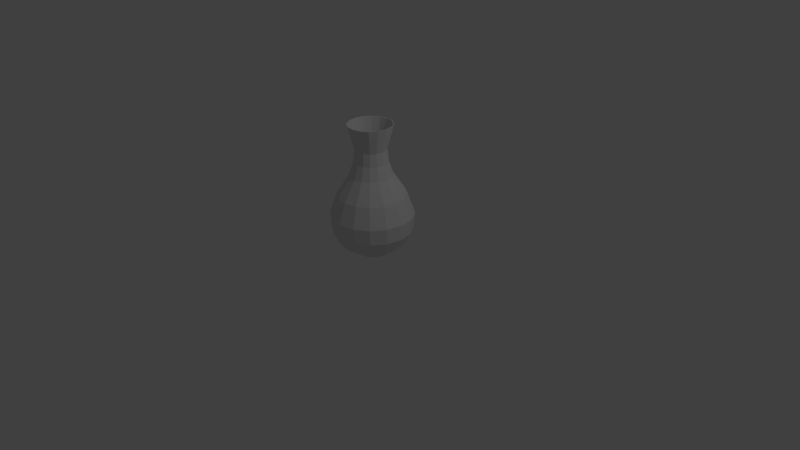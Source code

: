 # Source: vase_1.blend  (saved by Blender 2.76.0; exported with 4.5.12 LTS)
import bpy
from mathutils import Matrix  # noqa: F401  (used for matrix-valued properties, if any)

bpy.ops.wm.read_factory_settings(use_empty=True)
scene = bpy.context.scene
scene.name = 'Scene'

# ---- collections
col_collection_1 = bpy.data.collections.new('Collection 1'); scene.collection.children.link(col_collection_1)

# ---- materials (node trees are filled in below, after node groups)
mat_vase_mat = bpy.data.materials.new('Vase.Mat')
mat_vase_mat.alpha_threshold = 0.0
mat_vase_mat.use_transparent_shadow = False
mat_vase_mat.roughness = 0.5
mat_vase_mat.specular_intensity = 0.1729
mat_vase_mat.line_color = (0.0, 0.0, 0.0, 1.0)

# ---- material node trees

# ---- world
world_world = bpy.data.worlds.new('World'); scene.world = world_world
world_world.color = (0.05088, 0.05088, 0.05088)
world_world.use_sun_shadow = False
world_world.sun_shadow_jitter_overblur = 0.0
world_world.cycles.sampling_method = 'MANUAL'
world_world.cycles.sample_map_resolution = 256

# ---- cameras
cam_camera = bpy.data.cameras.new('Camera')
cam_camera.clip_end = 100.0
cam_camera.lens = 35.0
cam_camera.sensor_width = 32.0
cam_camera.sensor_height = 18.0
cam_camera.ortho_scale = 7.314
cam_camera.dof.focus_distance = 0.0
cam_camera.dof.aperture_fstop = 128.0

# ---- lights
light_lamp = bpy.data.lights.new('Lamp', 'POINT')
light_lamp.transmission_factor = 0.0
light_lamp.cutoff_distance = 30.0
light_lamp.energy = 100.0
light_lamp.shadow_buffer_clip_start = 1.001
light_lamp.shadow_soft_size = 0.1
light_lamp.shadow_maximum_resolution = 0.006
light_lamp.use_absolute_resolution = True
light_lamp.cycles.use_multiple_importance_sampling = False

# ---- meshes
me_cube = bpy.data.meshes.new('Cube')
me_cube.from_pydata([(-0.2038, -5.469e-09, 1.454), (-0.2761, -5.147e-09, 1.12), (-0.4421, -4.222e-09, 0.8611), (-0.5359, -3.419e-09, 0.5976), (-0.5174, -2.654e-09, 0.3925), (-0.4272, -2.656e-09, 0.2186), (-0.2051, -3.419e-09, 0.06169), (-0.1883, 0.07798, 1.454), (-0.2551, 0.1057, 1.12), (-0.4084, 0.1692, 0.8611), (-0.4951, 0.2051, 0.5976), (-0.478, 0.198, 0.3925), (-0.3947, 0.1635, 0.2186), (-0.1895, 0.07848, 0.06169), (-0.1441, 0.1441, 1.454), (-0.1953, 0.1953, 1.12), (-0.3126, 0.3126, 0.8611), (-0.3789, 0.3789, 0.5976), (-0.3659, 0.3659, 0.3925), (-0.3021, 0.3021, 0.2186), (-0.145, 0.145, 0.06169), (-1.806e-07, -3.419e-09, 0.06169), (-0.07798, 0.1883, 1.454), (-0.1057, 0.2551, 1.12), (-0.1692, 0.4084, 0.8611), (-0.2051, 0.4951, 0.5976), (-0.198, 0.478, 0.3925), (-0.1635, 0.3947, 0.2186), (-0.07848, 0.1895, 0.06169), (-1.733e-07, 0.2038, 1.454), (-1.57e-07, 0.2761, 1.12), (-1.173e-07, 0.4421, 0.8611), (-1.059e-07, 0.5359, 0.5976), (-1.009e-07, 0.5174, 0.3925), (-1.271e-07, 0.4272, 0.2186), (-1.298e-07, 0.2051, 0.06169), (0.07798, 0.1883, 1.454), (0.1057, 0.2551, 1.12), (0.1692, 0.4084, 0.8611), (0.2051, 0.4951, 0.5976), (0.198, 0.478, 0.3925), (0.1635, 0.3947, 0.2186), (0.07848, 0.1895, 0.06169), (0.1441, 0.1441, 1.454), (0.1953, 0.1953, 1.12), (0.3126, 0.3126, 0.8611), (0.3789, 0.3789, 0.5976), (0.3659, 0.3659, 0.3925), (0.3021, 0.3021, 0.2186), (0.145, 0.145, 0.06169), (0.1883, 0.07798, 1.454), (0.2551, 0.1057, 1.12), (0.4084, 0.1692, 0.8611), (0.4951, 0.2051, 0.5976), (0.478, 0.198, 0.3925), (0.3947, 0.1635, 0.2186), (0.1895, 0.07848, 0.06169), (0.2038, -4.417e-08, 1.454), (0.2761, -1.092e-07, 1.12), (0.4421, -1.46e-07, 0.8611), (0.5359, -1.781e-07, 0.5976), (0.5174, -1.685e-07, 0.3925), (0.4272, -1.636e-07, 0.2186), (0.2051, -9.028e-08, 0.06169), (0.1883, -0.07798, 1.454), (0.2551, -0.1057, 1.12), (0.4084, -0.1692, 0.8611), (0.4951, -0.2051, 0.5976), (0.478, -0.198, 0.3925), (0.3947, -0.1635, 0.2186), (0.1895, -0.07848, 0.06169), (0.1441, -0.1441, 1.454), (0.1953, -0.1953, 1.12), (0.3126, -0.3126, 0.8611), (0.3789, -0.3789, 0.5976), (0.3659, -0.3659, 0.3925), (0.3021, -0.3021, 0.2186), (0.145, -0.145, 0.06169), (0.07798, -0.1883, 1.454), (0.1057, -0.2551, 1.12), (0.1692, -0.4084, 0.8611), (0.2051, -0.4951, 0.5976), (0.198, -0.478, 0.3925), (0.1635, -0.3947, 0.2186), (0.07848, -0.1895, 0.06169), (-2.368e-07, -0.2038, 1.454), (-3.199e-07, -0.2761, 1.12), (-3.598e-07, -0.4421, 0.8611), (-4.253e-07, -0.5359, 0.5976), (-3.847e-07, -0.5174, 0.3925), (-3.792e-07, -0.4272, 0.2186), (-2.815e-07, -0.2051, 0.06169), (-0.07798, -0.1883, 1.454), (-0.1057, -0.2551, 1.12), (-0.1692, -0.4084, 0.8611), (-0.2051, -0.4951, 0.5976), (-0.198, -0.478, 0.3925), (-0.1635, -0.3947, 0.2186), (-0.07848, -0.1895, 0.06169), (-0.1441, -0.1441, 1.454), (-0.1953, -0.1953, 1.12), (-0.3126, -0.3126, 0.8611), (-0.3789, -0.3789, 0.5976), (-0.3659, -0.3659, 0.3925), (-0.3021, -0.3021, 0.2186), (-0.145, -0.145, 0.06169), (-0.1883, -0.07798, 1.454), (-0.2551, -0.1057, 1.12), (-0.4084, -0.1692, 0.8611), (-0.4951, -0.2051, 0.5976), (-0.478, -0.198, 0.3925), (-0.3947, -0.1635, 0.2186), (-0.1895, -0.07848, 0.06169), (-0.29, -1.764e-08, 1.771), (-0.2679, 0.111, 1.771), (-0.2051, 0.2051, 1.771), (-0.111, 0.2679, 1.771), (-1.736e-07, 0.29, 1.771), (0.111, 0.2679, 1.771), (0.2051, 0.2051, 1.771), (0.2679, 0.111, 1.771), (0.29, -7.272e-08, 1.771), (0.2679, -0.111, 1.771), (0.2051, -0.2051, 1.771), (0.111, -0.2679, 1.771), (-2.639e-07, -0.29, 1.771), (-0.111, -0.2679, 1.771), (-0.2051, -0.2051, 1.771), (-0.2679, -0.111, 1.771), (-0.2572, 0.1065, 1.771), (-0.2784, -1.827e-08, 1.771), (-0.1968, 0.1968, 1.771), (-0.1065, 0.2572, 1.771), (-1.75e-07, 0.2784, 1.771), (0.1065, 0.2572, 1.771), (-0.22, -5.938e-09, 1.287), (0.1968, 0.1968, 1.771), (0.2572, 0.1065, 1.771), (0.2784, -7.115e-08, 1.771), (0.2572, -0.1065, 1.771), (0.1968, -0.1968, 1.771), (0.1065, -0.2572, 1.771), (-2.617e-07, -0.2784, 1.771), (-0.1065, -0.2572, 1.771), (-0.1968, -0.1968, 1.771), (-0.2572, -0.1065, 1.771), (-0.1504, 0.06231, 1.34), (-0.1628, -2.762e-08, 1.34), (-0.1151, 0.1151, 1.34), (-0.06231, 0.1504, 1.34), (-1.852e-07, 0.1628, 1.34), (0.06231, 0.1504, 1.34), (-2.392e-07, -7.305e-08, 0.7875), (0.1151, 0.1151, 1.34), (0.1504, 0.06231, 1.34), (0.1628, -5.854e-08, 1.34), (0.1504, -0.06231, 1.34), (0.1151, -0.1151, 1.34), (0.06231, -0.1504, 1.34), (-2.359e-07, -0.1628, 1.34), (-0.06231, -0.1504, 1.34), (-0.1151, -0.1151, 1.34), (-0.1504, -0.06231, 1.34), (-0.2032, 0.08418, 1.287), (-0.1555, 0.1555, 1.287), (-0.08418, 0.2032, 1.287), (-1.677e-07, 0.22, 1.287), (0.08418, 0.2032, 1.287), (0.1555, 0.1555, 1.287), (0.2032, 0.08418, 1.287), (0.22, -7.131e-08, 1.287), (0.2032, -0.08418, 1.287), (0.1555, -0.1555, 1.287), (0.08418, -0.2032, 1.287), (-2.714e-07, -0.22, 1.287), (-0.08418, -0.2032, 1.287), (-0.1555, -0.1555, 1.287), (-0.2032, -0.08418, 1.287)], [], [(4, 3, 10, 11), (2, 1, 8, 9), (5, 4, 11, 12), (3, 2, 9, 10), (135, 0, 7, 163), (6, 5, 12, 13), (12, 11, 18, 19), (10, 9, 16, 17), (163, 7, 14, 164), (13, 12, 19, 20), (11, 10, 17, 18), (9, 8, 15, 16), (164, 14, 22, 165), (20, 19, 27, 28), (18, 17, 25, 26), (16, 15, 23, 24), (19, 18, 26, 27), (17, 16, 24, 25), (28, 27, 34, 35), (26, 25, 32, 33), (24, 23, 30, 31), (27, 26, 33, 34), (25, 24, 31, 32), (165, 22, 29, 166), (34, 33, 40, 41), (32, 31, 38, 39), (166, 29, 36, 167), (35, 34, 41, 42), (33, 32, 39, 40), (31, 30, 37, 38), (41, 40, 47, 48), (39, 38, 45, 46), (167, 36, 43, 168), (42, 41, 48, 49), (40, 39, 46, 47), (38, 37, 44, 45), (49, 48, 55, 56), (47, 46, 53, 54), (45, 44, 51, 52), (48, 47, 54, 55), (46, 45, 52, 53), (168, 43, 50, 169), (54, 53, 60, 61), (52, 51, 58, 59), (55, 54, 61, 62), (53, 52, 59, 60), (169, 50, 57, 170), (56, 55, 62, 63), (62, 61, 68, 69), (60, 59, 66, 67), (170, 57, 64, 171), (63, 62, 69, 70), (61, 60, 67, 68), (59, 58, 65, 66), (67, 66, 73, 74), (171, 64, 71, 172), (70, 69, 76, 77), (68, 67, 74, 75), (66, 65, 72, 73), (69, 68, 75, 76), (77, 76, 83, 84), (75, 74, 81, 82), (73, 72, 79, 80), (76, 75, 82, 83), (74, 73, 80, 81), (172, 71, 78, 173), (80, 79, 86, 87), (83, 82, 89, 90), (81, 80, 87, 88), (173, 78, 85, 174), (84, 83, 90, 91), (82, 81, 88, 89), (90, 89, 96, 97), (88, 87, 94, 95), (174, 85, 92, 175), (91, 90, 97, 98), (89, 88, 95, 96), (87, 86, 93, 94), (175, 92, 99, 176), (98, 97, 104, 105), (96, 95, 102, 103), (94, 93, 100, 101), (97, 96, 103, 104), (95, 94, 101, 102), (105, 104, 111, 112), (103, 102, 109, 110), (101, 100, 107, 108), (104, 103, 110, 111), (102, 101, 108, 109), (176, 99, 106, 177), (92, 85, 125, 126), (21, 6, 13), (21, 13, 20), (36, 29, 117, 118), (64, 57, 121, 122), (21, 20, 28), (57, 50, 120, 121), (21, 28, 35), (85, 78, 124, 125), (21, 35, 42), (0, 106, 128, 113), (21, 42, 49), (22, 14, 115, 116), (21, 49, 56), (43, 36, 118, 119), (21, 56, 63), (21, 63, 70), (14, 7, 114, 115), (106, 99, 127, 128), (21, 70, 77), (78, 71, 123, 124), (21, 77, 84), (50, 43, 119, 120), (21, 84, 91), (21, 91, 98), (7, 0, 113, 114), (71, 64, 122, 123), (21, 98, 105), (99, 92, 126, 127), (21, 105, 112), (29, 22, 116, 117), (21, 112, 6), (111, 110, 4, 5), (109, 108, 2, 3), (177, 106, 0, 135), (112, 111, 5, 6), (110, 109, 3, 4), (108, 107, 1, 2), (123, 122, 139, 140), (116, 115, 131, 132), (122, 121, 138, 139), (113, 128, 145, 130), (115, 114, 129, 131), (121, 120, 137, 138), (128, 127, 144, 145), (114, 113, 130, 129), (120, 119, 136, 137), (127, 126, 143, 144), (119, 118, 134, 136), (126, 125, 142, 143), (125, 124, 141, 142), (118, 117, 133, 134), (124, 123, 140, 141), (117, 116, 132, 133), (145, 144, 161, 162), (129, 130, 147, 146), (137, 136, 153, 154), (144, 143, 160, 161), (136, 134, 151, 153), (143, 142, 159, 160), (142, 141, 158, 159), (134, 133, 150, 151), (141, 140, 157, 158), (133, 132, 149, 150), (140, 139, 156, 157), (132, 131, 148, 149), (139, 138, 155, 156), (130, 145, 162, 147), (131, 129, 146, 148), (138, 137, 154, 155), (147, 152, 146), (146, 152, 148), (148, 152, 149), (149, 152, 150), (150, 152, 151), (151, 152, 153), (153, 152, 154), (154, 152, 155), (155, 152, 156), (156, 152, 157), (157, 152, 158), (158, 152, 159), (159, 152, 160), (160, 152, 161), (161, 152, 162), (162, 152, 147), (107, 177, 135, 1), (100, 176, 177, 107), (93, 175, 176, 100), (86, 174, 175, 93), (79, 173, 174, 86), (72, 172, 173, 79), (65, 171, 172, 72), (58, 170, 171, 65), (51, 169, 170, 58), (44, 168, 169, 51), (37, 167, 168, 44), (30, 166, 167, 37), (23, 165, 166, 30), (15, 164, 165, 23), (8, 163, 164, 15), (1, 135, 163, 8)])
_uv = me_cube.uv_layers.new(name='UVMap')
_uv.uv.foreach_set('vector', [0.2199, 0.1437, 0.2199, 0.2158, 0.1813, 0.2158, 0.1813, 0.1437, 0.2199, 0.3084, 0.2199, 0.3993, 0.1813, 0.3993, 0.1813, 0.3084, 0.2199, 0.08263, 0.2199, 0.1437, 0.1813, 0.1437, 0.1813, 0.08263, 0.2199, 0.2158, 0.2199, 0.3084, 0.1813, 0.3084, 0.1813, 0.2158, 0.2199, 0.4581, 0.2199, 0.5166, 0.1813, 0.5166, 0.1813, 0.4581, 0.2199, 0.02748, 0.2199, 0.08263, 0.1813, 0.08263, 0.1813, 0.02748, 0.1813, 0.08263, 0.1813, 0.1437, 0.1427, 0.1437, 0.1427, 0.08263, 0.1813, 0.2158, 0.1813, 0.3084, 0.1427, 0.3084, 0.1427, 0.2158, 0.1813, 0.4581, 0.1813, 0.5166, 0.1427, 0.5166, 0.1427, 0.4581, 0.1813, 0.02748, 0.1813, 0.08263, 0.1427, 0.08263, 0.1427, 0.02748, 0.1813, 0.1437, 0.1813, 0.2158, 0.1427, 0.2158, 0.1427, 0.1437, 0.1813, 0.3084, 0.1813, 0.3993, 0.1427, 0.3993, 0.1427, 0.3084, 0.1427, 0.4581, 0.1427, 0.5166, 0.1041, 0.5166, 0.1041, 0.4581, 0.1427, 0.02748, 0.1427, 0.08263, 0.1041, 0.08263, 0.1041, 0.02748, 0.1427, 0.1437, 0.1427, 0.2158, 0.1041, 0.2158, 0.1041, 0.1437, 0.1427, 0.3084, 0.1427, 0.3993, 0.1041, 0.3993, 0.1041, 0.3084, 0.1427, 0.08263, 0.1427, 0.1437, 0.1041, 0.1437, 0.1041, 0.08263, 0.1427, 0.2158, 0.1427, 0.3084, 0.1041, 0.3084, 0.1041, 0.2158, 0.1041, 0.02748, 0.1041, 0.08263, 0.06554, 0.08263, 0.06554, 0.02748, 0.1041, 0.1437, 0.1041, 0.2158, 0.06554, 0.2158, 0.06554, 0.1437, 0.1041, 0.3084, 0.1041, 0.3993, 0.06554, 0.3993, 0.06554, 0.3084, 0.1041, 0.08263, 0.1041, 0.1437, 0.06554, 0.1437, 0.06554, 0.08263, 0.1041, 0.2158, 0.1041, 0.3084, 0.06554, 0.3084, 0.06554, 0.2158, 0.1041, 0.4581, 0.1041, 0.5166, 0.06554, 0.5166, 0.06554, 0.4581, 0.6831, 0.08263, 0.6831, 0.1437, 0.6445, 0.1437, 0.6445, 0.08263, 0.6831, 0.2158, 0.6831, 0.3084, 0.6445, 0.3084, 0.6445, 0.2158, 0.6831, 0.4581, 0.6831, 0.5166, 0.6445, 0.5166, 0.6445, 0.4581, 0.6831, 0.02748, 0.6831, 0.08263, 0.6445, 0.08263, 0.6445, 0.02748, 0.6831, 0.1437, 0.6831, 0.2158, 0.6445, 0.2158, 0.6445, 0.1437, 0.6831, 0.3084, 0.6831, 0.3993, 0.6445, 0.3993, 0.6445, 0.3084, 0.6445, 0.08263, 0.6445, 0.1437, 0.6059, 0.1437, 0.6059, 0.08263, 0.6445, 0.2158, 0.6445, 0.3084, 0.6059, 0.3084, 0.6059, 0.2158, 0.6445, 0.4581, 0.6445, 0.5166, 0.6059, 0.5166, 0.6059, 0.4581, 0.6445, 0.02748, 0.6445, 0.08263, 0.6059, 0.08263, 0.6059, 0.02748, 0.6445, 0.1437, 0.6445, 0.2158, 0.6059, 0.2158, 0.6059, 0.1437, 0.6445, 0.3084, 0.6445, 0.3993, 0.6059, 0.3993, 0.6059, 0.3084, 0.6059, 0.02748, 0.6059, 0.08263, 0.5673, 0.08263, 0.5673, 0.02748, 0.6059, 0.1437, 0.6059, 0.2158, 0.5673, 0.2158, 0.5673, 0.1437, 0.6059, 0.3084, 0.6059, 0.3993, 0.5673, 0.3993, 0.5673, 0.3084, 0.6059, 0.08263, 0.6059, 0.1437, 0.5673, 0.1437, 0.5673, 0.08263, 0.6059, 0.2158, 0.6059, 0.3084, 0.5673, 0.3084, 0.5673, 0.2158, 0.6059, 0.4581, 0.6059, 0.5166, 0.5673, 0.5166, 0.5673, 0.4581, 0.5673, 0.1437, 0.5673, 0.2158, 0.5287, 0.2158, 0.5287, 0.1437, 0.5673, 0.3084, 0.5673, 0.3993, 0.5287, 0.3993, 0.5287, 0.3084, 0.5673, 0.08263, 0.5673, 0.1437, 0.5287, 0.1437, 0.5287, 0.08263, 0.5673, 0.2158, 0.5673, 0.3084, 0.5287, 0.3084, 0.5287, 0.2158, 0.5673, 0.4581, 0.5673, 0.5166, 0.5287, 0.5166, 0.5287, 0.4581, 0.5673, 0.02748, 0.5673, 0.08263, 0.5287, 0.08263, 0.5287, 0.02748, 0.5287, 0.08263, 0.5287, 0.1437, 0.4901, 0.1437, 0.4901, 0.08263, 0.5287, 0.2158, 0.5287, 0.3084, 0.4901, 0.3084, 0.4901, 0.2158, 0.5287, 0.4581, 0.5287, 0.5166, 0.4901, 0.5166, 0.4901, 0.4581, 0.5287, 0.02748, 0.5287, 0.08263, 0.4901, 0.08263, 0.4901, 0.02748, 0.5287, 0.1437, 0.5287, 0.2158, 0.4901, 0.2158, 0.4901, 0.1437, 0.5287, 0.3084, 0.5287, 0.3993, 0.4901, 0.3993, 0.4901, 0.3084, 0.4901, 0.2158, 0.4901, 0.3084, 0.4515, 0.3084, 0.4515, 0.2158, 0.4901, 0.4581, 0.4901, 0.5166, 0.4515, 0.5166, 0.4515, 0.4581, 0.4901, 0.02748, 0.4901, 0.08263, 0.4515, 0.08263, 0.4515, 0.02748, 0.4901, 0.1437, 0.4901, 0.2158, 0.4515, 0.2158, 0.4515, 0.1437, 0.4901, 0.3084, 0.4901, 0.3993, 0.4515, 0.3993, 0.4515, 0.3084, 0.4901, 0.08263, 0.4901, 0.1437, 0.4515, 0.1437, 0.4515, 0.08263, 0.4515, 0.02748, 0.4515, 0.08263, 0.4129, 0.08263, 0.4129, 0.02748, 0.4515, 0.1437, 0.4515, 0.2158, 0.4129, 0.2158, 0.4129, 0.1437, 0.4515, 0.3084, 0.4515, 0.3993, 0.4129, 0.3993, 0.4129, 0.3084, 0.4515, 0.08263, 0.4515, 0.1437, 0.4129, 0.1437, 0.4129, 0.08263, 0.4515, 0.2158, 0.4515, 0.3084, 0.4129, 0.3084, 0.4129, 0.2158, 0.4515, 0.4581, 0.4515, 0.5166, 0.4129, 0.5166, 0.4129, 0.4581, 0.4129, 0.3084, 0.4129, 0.3993, 0.3743, 0.3993, 0.3743, 0.3084, 0.4129, 0.08263, 0.4129, 0.1437, 0.3743, 0.1437, 0.3743, 0.08263, 0.4129, 0.2158, 0.4129, 0.3084, 0.3743, 0.3084, 0.3743, 0.2158, 0.4129, 0.4581, 0.4129, 0.5166, 0.3743, 0.5166, 0.3743, 0.4581, 0.4129, 0.02748, 0.4129, 0.08263, 0.3743, 0.08263, 0.3743, 0.02748, 0.4129, 0.1437, 0.4129, 0.2158, 0.3743, 0.2158, 0.3743, 0.1437, 0.3743, 0.08263, 0.3743, 0.1437, 0.3357, 0.1437, 0.3357, 0.08263, 0.3743, 0.2158, 0.3743, 0.3084, 0.3357, 0.3084, 0.3357, 0.2158, 0.3743, 0.4581, 0.3743, 0.5166, 0.3357, 0.5166, 0.3357, 0.4581, 0.3743, 0.02748, 0.3743, 0.08263, 0.3357, 0.08263, 0.3357, 0.02748, 0.3743, 0.1437, 0.3743, 0.2158, 0.3357, 0.2158, 0.3357, 0.1437, 0.3743, 0.3084, 0.3743, 0.3993, 0.3357, 0.3993, 0.3357, 0.3084, 0.3357, 0.4581, 0.3357, 0.5166, 0.2971, 0.5166, 0.2971, 0.4581, 0.3357, 0.02748, 0.3357, 0.08263, 0.2971, 0.08263, 0.2971, 0.02748, 0.3357, 0.1437, 0.3357, 0.2158, 0.2971, 0.2158, 0.2971, 0.1437, 0.3357, 0.3084, 0.3357, 0.3993, 0.2971, 0.3993, 0.2971, 0.3084, 0.3357, 0.08263, 0.3357, 0.1437, 0.2971, 0.1437, 0.2971, 0.08263, 0.3357, 0.2158, 0.3357, 0.3084, 0.2971, 0.3084, 0.2971, 0.2158, 0.2971, 0.02748, 0.2971, 0.08263, 0.2585, 0.08263, 0.2585, 0.02748, 0.2971, 0.1437, 0.2971, 0.2158, 0.2585, 0.2158, 0.2585, 0.1437, 0.2971, 0.3084, 0.2971, 0.3993, 0.2585, 0.3993, 0.2585, 0.3084, 0.2971, 0.08263, 0.2971, 0.1437, 0.2585, 0.1437, 0.2585, 0.08263, 0.2971, 0.2158, 0.2971, 0.3084, 0.2585, 0.3084, 0.2585, 0.2158, 0.2971, 0.4581, 0.2971, 0.5166, 0.2585, 0.5166, 0.2585, 0.4581, 0.3357, 0.5166, 0.3743, 0.5166, 0.3743, 0.6281, 0.3357, 0.6281, 0.8977, 0.1299, 0.8196, 0.1144, 0.8315, 0.08567, 0.8977, 0.1299, 0.8315, 0.08567, 0.8534, 0.06371, 0.6445, 0.5166, 0.6831, 0.5166, 0.6831, 0.6281, 0.6445, 0.6281, 0.4901, 0.5166, 0.5287, 0.5166, 0.5287, 0.6281, 0.4901, 0.6281, 0.8977, 0.1299, 0.8534, 0.06371, 0.8821, 0.05183, 0.5287, 0.5166, 0.5673, 0.5166, 0.5673, 0.6281, 0.5287, 0.6281, 0.8977, 0.1299, 0.8821, 0.05183, 0.9132, 0.05183, 0.3743, 0.5166, 0.4129, 0.5166, 0.4129, 0.6281, 0.3743, 0.6281, 0.8977, 0.1299, 0.9132, 0.05183, 0.9419, 0.06371, 0.2199, 0.5166, 0.2585, 0.5166, 0.2585, 0.6281, 0.2199, 0.6281, 0.8977, 0.1299, 0.9419, 0.06371, 0.9638, 0.08567, 0.1041, 0.5166, 0.1427, 0.5166, 0.1427, 0.6281, 0.1041, 0.6281, 0.8977, 0.1299, 0.9638, 0.08567, 0.9757, 0.1144, 0.6059, 0.5166, 0.6445, 0.5166, 0.6445, 0.6281, 0.6059, 0.6281, 0.8977, 0.1299, 0.9757, 0.1144, 0.9757, 0.1454, 0.8977, 0.1299, 0.9757, 0.1454, 0.9638, 0.1741, 0.1427, 0.5166, 0.1813, 0.5166, 0.1813, 0.6281, 0.1427, 0.6281, 0.2585, 0.5166, 0.2971, 0.5166, 0.2971, 0.6281, 0.2585, 0.6281, 0.8977, 0.1299, 0.9638, 0.1741, 0.9419, 0.1961, 0.4129, 0.5166, 0.4515, 0.5166, 0.4515, 0.6281, 0.4129, 0.6281, 0.8977, 0.1299, 0.9419, 0.1961, 0.9132, 0.208, 0.5673, 0.5166, 0.6059, 0.5166, 0.6059, 0.6281, 0.5673, 0.6281, 0.8977, 0.1299, 0.9132, 0.208, 0.8821, 0.208, 0.8977, 0.1299, 0.8821, 0.208, 0.8534, 0.1961, 0.1813, 0.5166, 0.2199, 0.5166, 0.2199, 0.6281, 0.1813, 0.6281, 0.4515, 0.5166, 0.4901, 0.5166, 0.4901, 0.6281, 0.4515, 0.6281, 0.8977, 0.1299, 0.8534, 0.1961, 0.8315, 0.1741, 0.2971, 0.5166, 0.3357, 0.5166, 0.3357, 0.6281, 0.2971, 0.6281, 0.8977, 0.1299, 0.8315, 0.1741, 0.8196, 0.1454, 0.06554, 0.5166, 0.1041, 0.5166, 0.1041, 0.6281, 0.06554, 0.6281, 0.8977, 0.1299, 0.8196, 0.1454, 0.8196, 0.1144, 0.2585, 0.08263, 0.2585, 0.1437, 0.2199, 0.1437, 0.2199, 0.08263, 0.2585, 0.2158, 0.2585, 0.3084, 0.2199, 0.3084, 0.2199, 0.2158, 0.2585, 0.4581, 0.2585, 0.5166, 0.2199, 0.5166, 0.2199, 0.4581, 0.2585, 0.02748, 0.2585, 0.08263, 0.2199, 0.08263, 0.2199, 0.02748, 0.2585, 0.1437, 0.2585, 0.2158, 0.2199, 0.2158, 0.2199, 0.1437, 0.2585, 0.3084, 0.2585, 0.3993, 0.2199, 0.3993, 0.2199, 0.3084, 0.4515, 0.6281, 0.4901, 0.6281, 0.4901, 0.6281, 0.4515, 0.6281, 0.1041, 0.6281, 0.1427, 0.6281, 0.1427, 0.6281, 0.1041, 0.6281, 0.4901, 0.6281, 0.5287, 0.6281, 0.5287, 0.6281, 0.4901, 0.6281, 0.2199, 0.6281, 0.2585, 0.6281, 0.2585, 0.6281, 0.2199, 0.6281, 0.1427, 0.6281, 0.1813, 0.6281, 0.1813, 0.6281, 0.1427, 0.6281, 0.5287, 0.6281, 0.5673, 0.6281, 0.5673, 0.6281, 0.5287, 0.6281, 0.2585, 0.6281, 0.2971, 0.6281, 0.2971, 0.6281, 0.2585, 0.6281, 0.1813, 0.6281, 0.2199, 0.6281, 0.2199, 0.6281, 0.1813, 0.6281, 0.5673, 0.6281, 0.6059, 0.6281, 0.6059, 0.6281, 0.5673, 0.6281, 0.2971, 0.6281, 0.3357, 0.6281, 0.3357, 0.6281, 0.2971, 0.6281, 0.6059, 0.6281, 0.6445, 0.6281, 0.6445, 0.6281, 0.6059, 0.6281, 0.3357, 0.6281, 0.3743, 0.6281, 0.3743, 0.6281, 0.3357, 0.6281, 0.3743, 0.6281, 0.4129, 0.6281, 0.4129, 0.6281, 0.3743, 0.6281, 0.6445, 0.6281, 0.6831, 0.6281, 0.6831, 0.6281, 0.6445, 0.6281, 0.4129, 0.6281, 0.4515, 0.6281, 0.4515, 0.6281, 0.4129, 0.6281, 0.06554, 0.6281, 0.1041, 0.6281, 0.1041, 0.6281, 0.06554, 0.6281, 0.2585, 0.6282, 0.2971, 0.6282, 0.2971, 0.7963, 0.2585, 0.7963, 0.1813, 0.6282, 0.2199, 0.6282, 0.2199, 0.7963, 0.1813, 0.7963, 0.5673, 0.6282, 0.6059, 0.6282, 0.6059, 0.7963, 0.5673, 0.7963, 0.2971, 0.6282, 0.3357, 0.6282, 0.3357, 0.7963, 0.2971, 0.7963, 0.6059, 0.6282, 0.6445, 0.6282, 0.6445, 0.7963, 0.6059, 0.7963, 0.3357, 0.6282, 0.3743, 0.6282, 0.3743, 0.7963, 0.3357, 0.7963, 0.3743, 0.6282, 0.4129, 0.6282, 0.4129, 0.7963, 0.3743, 0.7963, 0.6445, 0.6282, 0.6831, 0.6282, 0.6831, 0.7963, 0.6445, 0.7963, 0.4129, 0.6282, 0.4515, 0.6282, 0.4515, 0.7963, 0.4129, 0.7963, 0.06554, 0.6282, 0.1041, 0.6282, 0.1041, 0.7963, 0.06554, 0.7963, 0.4515, 0.6282, 0.4901, 0.6282, 0.4901, 0.7963, 0.4515, 0.7963, 0.1041, 0.6282, 0.1427, 0.6282, 0.1427, 0.7963, 0.1041, 0.7963, 0.4901, 0.6282, 0.5287, 0.6282, 0.5287, 0.7963, 0.4901, 0.7963, 0.2199, 0.6282, 0.2585, 0.6282, 0.2585, 0.7963, 0.2199, 0.7963, 0.1427, 0.6282, 0.1813, 0.6282, 0.1813, 0.7963, 0.1427, 0.7963, 0.5287, 0.6282, 0.5673, 0.6282, 0.5673, 0.7963, 0.5287, 0.7963, 0.2199, 0.7963, 0.3735, 0.9836, 0.1813, 0.7963, 0.1813, 0.7963, 0.3735, 0.9836, 0.1427, 0.7963, 0.1427, 0.7963, 0.3735, 0.9836, 0.1041, 0.7963, 0.1041, 0.7963, 0.3735, 0.9836, 0.06554, 0.7963, 0.6831, 0.7963, 0.3734, 0.9836, 0.6445, 0.7963, 0.6445, 0.7963, 0.3734, 0.9836, 0.6059, 0.7963, 0.6059, 0.7963, 0.3734, 0.9836, 0.5673, 0.7963, 0.5673, 0.7963, 0.3734, 0.9836, 0.5287, 0.7963, 0.5287, 0.7963, 0.3735, 0.9836, 0.4901, 0.7963, 0.4901, 0.7963, 0.3735, 0.9836, 0.4515, 0.7963, 0.4515, 0.7963, 0.3735, 0.9836, 0.4129, 0.7963, 0.4129, 0.7963, 0.3735, 0.9836, 0.3743, 0.7963, 0.3743, 0.7963, 0.3735, 0.9836, 0.3357, 0.7963, 0.3357, 0.7963, 0.3735, 0.9836, 0.2971, 0.7963, 0.2971, 0.7963, 0.3735, 0.9836, 0.2585, 0.7963, 0.2585, 0.7963, 0.3735, 0.9836, 0.2199, 0.7963, 0.2585, 0.3993, 0.2585, 0.4581, 0.2199, 0.4581, 0.2199, 0.3993, 0.2971, 0.3993, 0.2971, 0.4581, 0.2585, 0.4581, 0.2585, 0.3993, 0.3357, 0.3993, 0.3357, 0.4581, 0.2971, 0.4581, 0.2971, 0.3993, 0.3743, 0.3993, 0.3743, 0.4581, 0.3357, 0.4581, 0.3357, 0.3993, 0.4129, 0.3993, 0.4129, 0.4581, 0.3743, 0.4581, 0.3743, 0.3993, 0.4515, 0.3993, 0.4515, 0.4581, 0.4129, 0.4581, 0.4129, 0.3993, 0.4901, 0.3993, 0.4901, 0.4581, 0.4515, 0.4581, 0.4515, 0.3993, 0.5287, 0.3993, 0.5287, 0.4581, 0.4901, 0.4581, 0.4901, 0.3993, 0.5673, 0.3993, 0.5673, 0.4581, 0.5287, 0.4581, 0.5287, 0.3993, 0.6059, 0.3993, 0.6059, 0.4581, 0.5673, 0.4581, 0.5673, 0.3993, 0.6445, 0.3993, 0.6445, 0.4581, 0.6059, 0.4581, 0.6059, 0.3993, 0.6831, 0.3993, 0.6831, 0.4581, 0.6445, 0.4581, 0.6445, 0.3993, 0.1041, 0.3993, 0.1041, 0.4581, 0.06554, 0.4581, 0.06554, 0.3993, 0.1427, 0.3993, 0.1427, 0.4581, 0.1041, 0.4581, 0.1041, 0.3993, 0.1813, 0.3993, 0.1813, 0.4581, 0.1427, 0.4581, 0.1427, 0.3993, 0.2199, 0.3993, 0.2199, 0.4581, 0.1813, 0.4581, 0.1813, 0.3993])
me_cube.materials.append(mat_vase_mat)
me_cube.use_remesh_preserve_volume = False
me_cube.use_remesh_preserve_attributes = False
me_cube.use_mirror_vertex_groups = False
me_cube.update()

# ---- objects
ob_cube = bpy.data.objects.new('Cube', me_cube)
ob_lamp = bpy.data.objects.new('Lamp', light_lamp)
ob_camera = bpy.data.objects.new('Camera', cam_camera)

# ---- transforms, parenting, visibility, modifiers, constraints
ob_cube.location = (0.0, 0.0, 0.0)
ob_cube.lock_rotations_4d = False
ob_cube.empty_display_type = 'ARROWS'
ob_cube.lineart.crease_threshold = 0.0
ob_lamp.location = (4.076, 1.005, 5.904)
ob_lamp.rotation_euler = (0.6503, 0.05522, 1.866)
ob_lamp.lock_rotations_4d = False
ob_lamp.empty_display_type = 'ARROWS'
ob_lamp.color = (0.0, 0.0, 0.0, 0.0)
ob_lamp.lineart.crease_threshold = 0.0
ob_camera.location = (7.481, -6.508, 5.344)
ob_camera.rotation_euler = (1.109, 0.01082, 0.8149)
ob_camera.lock_rotations_4d = False
ob_camera.empty_display_type = 'ARROWS'
ob_camera.color = (0.0, 0.0, 0.0, 0.0)
ob_camera.display_type = 'WIRE'
ob_camera.lineart.crease_threshold = 0.0

# ---- collection membership
col_collection_1.objects.link(ob_cube)
col_collection_1.objects.link(ob_lamp)
col_collection_1.objects.link(ob_camera)

# ---- scene / render settings (as saved in the file)
scene.camera = ob_camera
scene.frame_start = 1; scene.frame_end = 250; scene.frame_set(1)
scene.render.engine = 'BLENDER_EEVEE_NEXT'
scene.render.resolution_percentage = 50
scene.render.dither_intensity = 0.0
scene.cycles.use_denoising = False
scene.cycles.samples = 10
scene.cycles.sampling_pattern = 'TABULATED_SOBOL'
scene.cycles.light_sampling_threshold = 0.0
scene.cycles.use_adaptive_sampling = False
scene.cycles.use_light_tree = False
scene.cycles.blur_glossy = 0.0
scene.cycles.pixel_filter_type = 'GAUSSIAN'
scene.cycles.sample_clamp_indirect = 0.0
scene.view_settings.view_transform = 'Standard'
bpy.context.view_layer.update()
